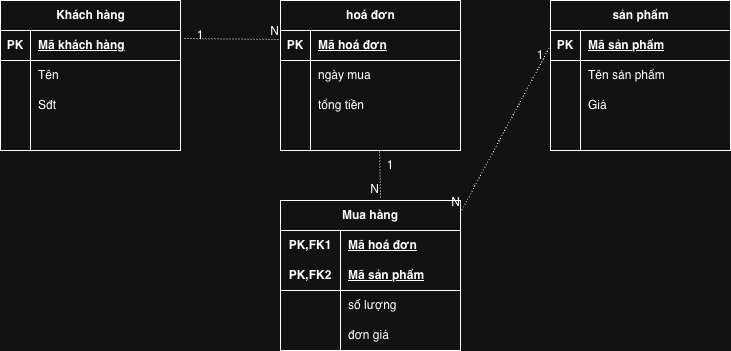

The diagram above was exported from draw.io. Its source (the exported page's mxGraphModel, read from the mxfile embedded in the PNG):
<mxGraphModel dx="964" dy="663" grid="1" gridSize="10" guides="1" tooltips="1" connect="1" arrows="1" fold="1" page="1" pageScale="1" pageWidth="850" pageHeight="1100" math="0" shadow="0">
  <root>
    <mxCell id="0" />
    <mxCell id="1" parent="0" />
    <mxCell id="2WJr1Hc-Q2PCZiXBvvei-135" parent="1" style="shape=table;startSize=30;container=1;collapsible=1;childLayout=tableLayout;fixedRows=1;rowLines=0;fontStyle=1;align=center;resizeLast=1;html=1;" value="Khách hàng" vertex="1">
      <mxGeometry height="150" width="180" x="40" y="80" as="geometry" />
    </mxCell>
    <mxCell id="2WJr1Hc-Q2PCZiXBvvei-136" parent="2WJr1Hc-Q2PCZiXBvvei-135" style="shape=tableRow;horizontal=0;startSize=0;swimlaneHead=0;swimlaneBody=0;fillColor=none;collapsible=0;dropTarget=0;points=[[0,0.5],[1,0.5]];portConstraint=eastwest;top=0;left=0;right=0;bottom=1;" value="" vertex="1">
      <mxGeometry height="30" width="180" y="30" as="geometry" />
    </mxCell>
    <mxCell id="2WJr1Hc-Q2PCZiXBvvei-137" parent="2WJr1Hc-Q2PCZiXBvvei-136" style="shape=partialRectangle;connectable=0;fillColor=none;top=0;left=0;bottom=0;right=0;fontStyle=1;overflow=hidden;whiteSpace=wrap;html=1;" value="PK" vertex="1">
      <mxGeometry height="30" width="30" as="geometry">
        <mxRectangle height="30" width="30" as="alternateBounds" />
      </mxGeometry>
    </mxCell>
    <mxCell id="2WJr1Hc-Q2PCZiXBvvei-138" parent="2WJr1Hc-Q2PCZiXBvvei-136" style="shape=partialRectangle;connectable=0;fillColor=none;top=0;left=0;bottom=0;right=0;align=left;spacingLeft=6;fontStyle=5;overflow=hidden;whiteSpace=wrap;html=1;" value="Mã khách hàng" vertex="1">
      <mxGeometry height="30" width="150" x="30" as="geometry">
        <mxRectangle height="30" width="150" as="alternateBounds" />
      </mxGeometry>
    </mxCell>
    <mxCell id="2WJr1Hc-Q2PCZiXBvvei-139" parent="2WJr1Hc-Q2PCZiXBvvei-135" style="shape=tableRow;horizontal=0;startSize=0;swimlaneHead=0;swimlaneBody=0;fillColor=none;collapsible=0;dropTarget=0;points=[[0,0.5],[1,0.5]];portConstraint=eastwest;top=0;left=0;right=0;bottom=0;" value="" vertex="1">
      <mxGeometry height="30" width="180" y="60" as="geometry" />
    </mxCell>
    <mxCell id="2WJr1Hc-Q2PCZiXBvvei-140" parent="2WJr1Hc-Q2PCZiXBvvei-139" style="shape=partialRectangle;connectable=0;fillColor=none;top=0;left=0;bottom=0;right=0;editable=1;overflow=hidden;whiteSpace=wrap;html=1;" value="" vertex="1">
      <mxGeometry height="30" width="30" as="geometry">
        <mxRectangle height="30" width="30" as="alternateBounds" />
      </mxGeometry>
    </mxCell>
    <mxCell id="2WJr1Hc-Q2PCZiXBvvei-141" parent="2WJr1Hc-Q2PCZiXBvvei-139" style="shape=partialRectangle;connectable=0;fillColor=none;top=0;left=0;bottom=0;right=0;align=left;spacingLeft=6;overflow=hidden;whiteSpace=wrap;html=1;" value="Tên" vertex="1">
      <mxGeometry height="30" width="150" x="30" as="geometry">
        <mxRectangle height="30" width="150" as="alternateBounds" />
      </mxGeometry>
    </mxCell>
    <mxCell id="2WJr1Hc-Q2PCZiXBvvei-142" parent="2WJr1Hc-Q2PCZiXBvvei-135" style="shape=tableRow;horizontal=0;startSize=0;swimlaneHead=0;swimlaneBody=0;fillColor=none;collapsible=0;dropTarget=0;points=[[0,0.5],[1,0.5]];portConstraint=eastwest;top=0;left=0;right=0;bottom=0;" value="" vertex="1">
      <mxGeometry height="30" width="180" y="90" as="geometry" />
    </mxCell>
    <mxCell id="2WJr1Hc-Q2PCZiXBvvei-143" parent="2WJr1Hc-Q2PCZiXBvvei-142" style="shape=partialRectangle;connectable=0;fillColor=none;top=0;left=0;bottom=0;right=0;editable=1;overflow=hidden;whiteSpace=wrap;html=1;" value="" vertex="1">
      <mxGeometry height="30" width="30" as="geometry">
        <mxRectangle height="30" width="30" as="alternateBounds" />
      </mxGeometry>
    </mxCell>
    <mxCell id="2WJr1Hc-Q2PCZiXBvvei-144" parent="2WJr1Hc-Q2PCZiXBvvei-142" style="shape=partialRectangle;connectable=0;fillColor=none;top=0;left=0;bottom=0;right=0;align=left;spacingLeft=6;overflow=hidden;whiteSpace=wrap;html=1;" value="Sđt" vertex="1">
      <mxGeometry height="30" width="150" x="30" as="geometry">
        <mxRectangle height="30" width="150" as="alternateBounds" />
      </mxGeometry>
    </mxCell>
    <mxCell id="2WJr1Hc-Q2PCZiXBvvei-145" parent="2WJr1Hc-Q2PCZiXBvvei-135" style="shape=tableRow;horizontal=0;startSize=0;swimlaneHead=0;swimlaneBody=0;fillColor=none;collapsible=0;dropTarget=0;points=[[0,0.5],[1,0.5]];portConstraint=eastwest;top=0;left=0;right=0;bottom=0;" value="" vertex="1">
      <mxGeometry height="30" width="180" y="120" as="geometry" />
    </mxCell>
    <mxCell id="2WJr1Hc-Q2PCZiXBvvei-146" parent="2WJr1Hc-Q2PCZiXBvvei-145" style="shape=partialRectangle;connectable=0;fillColor=none;top=0;left=0;bottom=0;right=0;editable=1;overflow=hidden;whiteSpace=wrap;html=1;" value="" vertex="1">
      <mxGeometry height="30" width="30" as="geometry">
        <mxRectangle height="30" width="30" as="alternateBounds" />
      </mxGeometry>
    </mxCell>
    <mxCell id="2WJr1Hc-Q2PCZiXBvvei-147" parent="2WJr1Hc-Q2PCZiXBvvei-145" style="shape=partialRectangle;connectable=0;fillColor=none;top=0;left=0;bottom=0;right=0;align=left;spacingLeft=6;overflow=hidden;whiteSpace=wrap;html=1;" value="" vertex="1">
      <mxGeometry height="30" width="150" x="30" as="geometry">
        <mxRectangle height="30" width="150" as="alternateBounds" />
      </mxGeometry>
    </mxCell>
    <mxCell id="2WJr1Hc-Q2PCZiXBvvei-148" parent="1" style="shape=table;startSize=30;container=1;collapsible=1;childLayout=tableLayout;fixedRows=1;rowLines=0;fontStyle=1;align=center;resizeLast=1;html=1;" value="hoá đơn" vertex="1">
      <mxGeometry height="150" width="180" x="320" y="80" as="geometry" />
    </mxCell>
    <mxCell id="2WJr1Hc-Q2PCZiXBvvei-149" parent="2WJr1Hc-Q2PCZiXBvvei-148" style="shape=tableRow;horizontal=0;startSize=0;swimlaneHead=0;swimlaneBody=0;fillColor=none;collapsible=0;dropTarget=0;points=[[0,0.5],[1,0.5]];portConstraint=eastwest;top=0;left=0;right=0;bottom=1;" value="" vertex="1">
      <mxGeometry height="30" width="180" y="30" as="geometry" />
    </mxCell>
    <mxCell id="2WJr1Hc-Q2PCZiXBvvei-150" parent="2WJr1Hc-Q2PCZiXBvvei-149" style="shape=partialRectangle;connectable=0;fillColor=none;top=0;left=0;bottom=0;right=0;fontStyle=1;overflow=hidden;whiteSpace=wrap;html=1;" value="PK" vertex="1">
      <mxGeometry height="30" width="30" as="geometry">
        <mxRectangle height="30" width="30" as="alternateBounds" />
      </mxGeometry>
    </mxCell>
    <mxCell id="2WJr1Hc-Q2PCZiXBvvei-151" parent="2WJr1Hc-Q2PCZiXBvvei-149" style="shape=partialRectangle;connectable=0;fillColor=none;top=0;left=0;bottom=0;right=0;align=left;spacingLeft=6;fontStyle=5;overflow=hidden;whiteSpace=wrap;html=1;" value="Mã hoá đơn" vertex="1">
      <mxGeometry height="30" width="150" x="30" as="geometry">
        <mxRectangle height="30" width="150" as="alternateBounds" />
      </mxGeometry>
    </mxCell>
    <mxCell id="2WJr1Hc-Q2PCZiXBvvei-152" parent="2WJr1Hc-Q2PCZiXBvvei-148" style="shape=tableRow;horizontal=0;startSize=0;swimlaneHead=0;swimlaneBody=0;fillColor=none;collapsible=0;dropTarget=0;points=[[0,0.5],[1,0.5]];portConstraint=eastwest;top=0;left=0;right=0;bottom=0;" value="" vertex="1">
      <mxGeometry height="30" width="180" y="60" as="geometry" />
    </mxCell>
    <mxCell id="2WJr1Hc-Q2PCZiXBvvei-153" parent="2WJr1Hc-Q2PCZiXBvvei-152" style="shape=partialRectangle;connectable=0;fillColor=none;top=0;left=0;bottom=0;right=0;editable=1;overflow=hidden;whiteSpace=wrap;html=1;" value="" vertex="1">
      <mxGeometry height="30" width="30" as="geometry">
        <mxRectangle height="30" width="30" as="alternateBounds" />
      </mxGeometry>
    </mxCell>
    <mxCell id="2WJr1Hc-Q2PCZiXBvvei-154" parent="2WJr1Hc-Q2PCZiXBvvei-152" style="shape=partialRectangle;connectable=0;fillColor=none;top=0;left=0;bottom=0;right=0;align=left;spacingLeft=6;overflow=hidden;whiteSpace=wrap;html=1;" value="ngày mua" vertex="1">
      <mxGeometry height="30" width="150" x="30" as="geometry">
        <mxRectangle height="30" width="150" as="alternateBounds" />
      </mxGeometry>
    </mxCell>
    <mxCell id="2WJr1Hc-Q2PCZiXBvvei-155" parent="2WJr1Hc-Q2PCZiXBvvei-148" style="shape=tableRow;horizontal=0;startSize=0;swimlaneHead=0;swimlaneBody=0;fillColor=none;collapsible=0;dropTarget=0;points=[[0,0.5],[1,0.5]];portConstraint=eastwest;top=0;left=0;right=0;bottom=0;" value="" vertex="1">
      <mxGeometry height="30" width="180" y="90" as="geometry" />
    </mxCell>
    <mxCell id="2WJr1Hc-Q2PCZiXBvvei-156" parent="2WJr1Hc-Q2PCZiXBvvei-155" style="shape=partialRectangle;connectable=0;fillColor=none;top=0;left=0;bottom=0;right=0;editable=1;overflow=hidden;whiteSpace=wrap;html=1;" value="" vertex="1">
      <mxGeometry height="30" width="30" as="geometry">
        <mxRectangle height="30" width="30" as="alternateBounds" />
      </mxGeometry>
    </mxCell>
    <mxCell id="2WJr1Hc-Q2PCZiXBvvei-157" parent="2WJr1Hc-Q2PCZiXBvvei-155" style="shape=partialRectangle;connectable=0;fillColor=none;top=0;left=0;bottom=0;right=0;align=left;spacingLeft=6;overflow=hidden;whiteSpace=wrap;html=1;" value="tổng tiền" vertex="1">
      <mxGeometry height="30" width="150" x="30" as="geometry">
        <mxRectangle height="30" width="150" as="alternateBounds" />
      </mxGeometry>
    </mxCell>
    <mxCell id="2WJr1Hc-Q2PCZiXBvvei-158" parent="2WJr1Hc-Q2PCZiXBvvei-148" style="shape=tableRow;horizontal=0;startSize=0;swimlaneHead=0;swimlaneBody=0;fillColor=none;collapsible=0;dropTarget=0;points=[[0,0.5],[1,0.5]];portConstraint=eastwest;top=0;left=0;right=0;bottom=0;" value="" vertex="1">
      <mxGeometry height="30" width="180" y="120" as="geometry" />
    </mxCell>
    <mxCell id="2WJr1Hc-Q2PCZiXBvvei-159" parent="2WJr1Hc-Q2PCZiXBvvei-158" style="shape=partialRectangle;connectable=0;fillColor=none;top=0;left=0;bottom=0;right=0;editable=1;overflow=hidden;whiteSpace=wrap;html=1;" value="" vertex="1">
      <mxGeometry height="30" width="30" as="geometry">
        <mxRectangle height="30" width="30" as="alternateBounds" />
      </mxGeometry>
    </mxCell>
    <mxCell id="2WJr1Hc-Q2PCZiXBvvei-160" parent="2WJr1Hc-Q2PCZiXBvvei-158" style="shape=partialRectangle;connectable=0;fillColor=none;top=0;left=0;bottom=0;right=0;align=left;spacingLeft=6;overflow=hidden;whiteSpace=wrap;html=1;" value="" vertex="1">
      <mxGeometry height="30" width="150" x="30" as="geometry">
        <mxRectangle height="30" width="150" as="alternateBounds" />
      </mxGeometry>
    </mxCell>
    <mxCell id="2WJr1Hc-Q2PCZiXBvvei-161" parent="1" style="shape=table;startSize=30;container=1;collapsible=1;childLayout=tableLayout;fixedRows=1;rowLines=0;fontStyle=1;align=center;resizeLast=1;html=1;" value="sản phẩm" vertex="1">
      <mxGeometry height="150" width="180" x="590" y="80" as="geometry" />
    </mxCell>
    <mxCell id="2WJr1Hc-Q2PCZiXBvvei-162" parent="2WJr1Hc-Q2PCZiXBvvei-161" style="shape=tableRow;horizontal=0;startSize=0;swimlaneHead=0;swimlaneBody=0;fillColor=none;collapsible=0;dropTarget=0;points=[[0,0.5],[1,0.5]];portConstraint=eastwest;top=0;left=0;right=0;bottom=1;" value="" vertex="1">
      <mxGeometry height="30" width="180" y="30" as="geometry" />
    </mxCell>
    <mxCell id="2WJr1Hc-Q2PCZiXBvvei-163" parent="2WJr1Hc-Q2PCZiXBvvei-162" style="shape=partialRectangle;connectable=0;fillColor=none;top=0;left=0;bottom=0;right=0;fontStyle=1;overflow=hidden;whiteSpace=wrap;html=1;" value="PK" vertex="1">
      <mxGeometry height="30" width="30" as="geometry">
        <mxRectangle height="30" width="30" as="alternateBounds" />
      </mxGeometry>
    </mxCell>
    <mxCell id="2WJr1Hc-Q2PCZiXBvvei-164" parent="2WJr1Hc-Q2PCZiXBvvei-162" style="shape=partialRectangle;connectable=0;fillColor=none;top=0;left=0;bottom=0;right=0;align=left;spacingLeft=6;fontStyle=5;overflow=hidden;whiteSpace=wrap;html=1;" value="Mã sản phẩm" vertex="1">
      <mxGeometry height="30" width="150" x="30" as="geometry">
        <mxRectangle height="30" width="150" as="alternateBounds" />
      </mxGeometry>
    </mxCell>
    <mxCell id="2WJr1Hc-Q2PCZiXBvvei-165" parent="2WJr1Hc-Q2PCZiXBvvei-161" style="shape=tableRow;horizontal=0;startSize=0;swimlaneHead=0;swimlaneBody=0;fillColor=none;collapsible=0;dropTarget=0;points=[[0,0.5],[1,0.5]];portConstraint=eastwest;top=0;left=0;right=0;bottom=0;" value="" vertex="1">
      <mxGeometry height="30" width="180" y="60" as="geometry" />
    </mxCell>
    <mxCell id="2WJr1Hc-Q2PCZiXBvvei-166" parent="2WJr1Hc-Q2PCZiXBvvei-165" style="shape=partialRectangle;connectable=0;fillColor=none;top=0;left=0;bottom=0;right=0;editable=1;overflow=hidden;whiteSpace=wrap;html=1;" value="" vertex="1">
      <mxGeometry height="30" width="30" as="geometry">
        <mxRectangle height="30" width="30" as="alternateBounds" />
      </mxGeometry>
    </mxCell>
    <mxCell id="2WJr1Hc-Q2PCZiXBvvei-167" parent="2WJr1Hc-Q2PCZiXBvvei-165" style="shape=partialRectangle;connectable=0;fillColor=none;top=0;left=0;bottom=0;right=0;align=left;spacingLeft=6;overflow=hidden;whiteSpace=wrap;html=1;" value="Tên sản phẩm" vertex="1">
      <mxGeometry height="30" width="150" x="30" as="geometry">
        <mxRectangle height="30" width="150" as="alternateBounds" />
      </mxGeometry>
    </mxCell>
    <mxCell id="2WJr1Hc-Q2PCZiXBvvei-168" parent="2WJr1Hc-Q2PCZiXBvvei-161" style="shape=tableRow;horizontal=0;startSize=0;swimlaneHead=0;swimlaneBody=0;fillColor=none;collapsible=0;dropTarget=0;points=[[0,0.5],[1,0.5]];portConstraint=eastwest;top=0;left=0;right=0;bottom=0;" value="" vertex="1">
      <mxGeometry height="30" width="180" y="90" as="geometry" />
    </mxCell>
    <mxCell id="2WJr1Hc-Q2PCZiXBvvei-169" parent="2WJr1Hc-Q2PCZiXBvvei-168" style="shape=partialRectangle;connectable=0;fillColor=none;top=0;left=0;bottom=0;right=0;editable=1;overflow=hidden;whiteSpace=wrap;html=1;" value="" vertex="1">
      <mxGeometry height="30" width="30" as="geometry">
        <mxRectangle height="30" width="30" as="alternateBounds" />
      </mxGeometry>
    </mxCell>
    <mxCell id="2WJr1Hc-Q2PCZiXBvvei-170" parent="2WJr1Hc-Q2PCZiXBvvei-168" style="shape=partialRectangle;connectable=0;fillColor=none;top=0;left=0;bottom=0;right=0;align=left;spacingLeft=6;overflow=hidden;whiteSpace=wrap;html=1;" value="Giá" vertex="1">
      <mxGeometry height="30" width="150" x="30" as="geometry">
        <mxRectangle height="30" width="150" as="alternateBounds" />
      </mxGeometry>
    </mxCell>
    <mxCell id="2WJr1Hc-Q2PCZiXBvvei-171" parent="2WJr1Hc-Q2PCZiXBvvei-161" style="shape=tableRow;horizontal=0;startSize=0;swimlaneHead=0;swimlaneBody=0;fillColor=none;collapsible=0;dropTarget=0;points=[[0,0.5],[1,0.5]];portConstraint=eastwest;top=0;left=0;right=0;bottom=0;" value="" vertex="1">
      <mxGeometry height="30" width="180" y="120" as="geometry" />
    </mxCell>
    <mxCell id="2WJr1Hc-Q2PCZiXBvvei-172" parent="2WJr1Hc-Q2PCZiXBvvei-171" style="shape=partialRectangle;connectable=0;fillColor=none;top=0;left=0;bottom=0;right=0;editable=1;overflow=hidden;whiteSpace=wrap;html=1;" value="" vertex="1">
      <mxGeometry height="30" width="30" as="geometry">
        <mxRectangle height="30" width="30" as="alternateBounds" />
      </mxGeometry>
    </mxCell>
    <mxCell id="2WJr1Hc-Q2PCZiXBvvei-173" parent="2WJr1Hc-Q2PCZiXBvvei-171" style="shape=partialRectangle;connectable=0;fillColor=none;top=0;left=0;bottom=0;right=0;align=left;spacingLeft=6;overflow=hidden;whiteSpace=wrap;html=1;" value="" vertex="1">
      <mxGeometry height="30" width="150" x="30" as="geometry">
        <mxRectangle height="30" width="150" as="alternateBounds" />
      </mxGeometry>
    </mxCell>
    <mxCell id="2WJr1Hc-Q2PCZiXBvvei-174" parent="1" style="shape=table;startSize=30;container=1;collapsible=1;childLayout=tableLayout;fixedRows=1;rowLines=0;fontStyle=1;align=center;resizeLast=1;html=1;whiteSpace=wrap;" value="Mua hàng" vertex="1">
      <mxGeometry height="150" width="180" x="320" y="280" as="geometry" />
    </mxCell>
    <mxCell id="2WJr1Hc-Q2PCZiXBvvei-175" parent="2WJr1Hc-Q2PCZiXBvvei-174" style="shape=tableRow;horizontal=0;startSize=0;swimlaneHead=0;swimlaneBody=0;fillColor=none;collapsible=0;dropTarget=0;points=[[0,0.5],[1,0.5]];portConstraint=eastwest;top=0;left=0;right=0;bottom=0;html=1;" value="" vertex="1">
      <mxGeometry height="30" width="180" y="30" as="geometry" />
    </mxCell>
    <mxCell id="2WJr1Hc-Q2PCZiXBvvei-176" parent="2WJr1Hc-Q2PCZiXBvvei-175" style="shape=partialRectangle;connectable=0;fillColor=none;top=0;left=0;bottom=0;right=0;fontStyle=1;overflow=hidden;html=1;whiteSpace=wrap;" value="PK,FK1" vertex="1">
      <mxGeometry height="30" width="60" as="geometry">
        <mxRectangle height="30" width="60" as="alternateBounds" />
      </mxGeometry>
    </mxCell>
    <mxCell id="2WJr1Hc-Q2PCZiXBvvei-177" parent="2WJr1Hc-Q2PCZiXBvvei-175" style="shape=partialRectangle;connectable=0;fillColor=none;top=0;left=0;bottom=0;right=0;align=left;spacingLeft=6;fontStyle=5;overflow=hidden;html=1;whiteSpace=wrap;" value="Mã hoá đơn" vertex="1">
      <mxGeometry height="30" width="120" x="60" as="geometry">
        <mxRectangle height="30" width="120" as="alternateBounds" />
      </mxGeometry>
    </mxCell>
    <mxCell id="2WJr1Hc-Q2PCZiXBvvei-178" parent="2WJr1Hc-Q2PCZiXBvvei-174" style="shape=tableRow;horizontal=0;startSize=0;swimlaneHead=0;swimlaneBody=0;fillColor=none;collapsible=0;dropTarget=0;points=[[0,0.5],[1,0.5]];portConstraint=eastwest;top=0;left=0;right=0;bottom=1;html=1;" value="" vertex="1">
      <mxGeometry height="30" width="180" y="60" as="geometry" />
    </mxCell>
    <mxCell id="2WJr1Hc-Q2PCZiXBvvei-179" parent="2WJr1Hc-Q2PCZiXBvvei-178" style="shape=partialRectangle;connectable=0;fillColor=none;top=0;left=0;bottom=0;right=0;fontStyle=1;overflow=hidden;html=1;whiteSpace=wrap;" value="PK,FK2" vertex="1">
      <mxGeometry height="30" width="60" as="geometry">
        <mxRectangle height="30" width="60" as="alternateBounds" />
      </mxGeometry>
    </mxCell>
    <mxCell id="2WJr1Hc-Q2PCZiXBvvei-180" parent="2WJr1Hc-Q2PCZiXBvvei-178" style="shape=partialRectangle;connectable=0;fillColor=none;top=0;left=0;bottom=0;right=0;align=left;spacingLeft=6;fontStyle=5;overflow=hidden;html=1;whiteSpace=wrap;" value="Mã sản phẩm" vertex="1">
      <mxGeometry height="30" width="120" x="60" as="geometry">
        <mxRectangle height="30" width="120" as="alternateBounds" />
      </mxGeometry>
    </mxCell>
    <mxCell id="2WJr1Hc-Q2PCZiXBvvei-181" parent="2WJr1Hc-Q2PCZiXBvvei-174" style="shape=tableRow;horizontal=0;startSize=0;swimlaneHead=0;swimlaneBody=0;fillColor=none;collapsible=0;dropTarget=0;points=[[0,0.5],[1,0.5]];portConstraint=eastwest;top=0;left=0;right=0;bottom=0;html=1;" value="" vertex="1">
      <mxGeometry height="30" width="180" y="90" as="geometry" />
    </mxCell>
    <mxCell id="2WJr1Hc-Q2PCZiXBvvei-182" parent="2WJr1Hc-Q2PCZiXBvvei-181" style="shape=partialRectangle;connectable=0;fillColor=none;top=0;left=0;bottom=0;right=0;editable=1;overflow=hidden;html=1;whiteSpace=wrap;" value="" vertex="1">
      <mxGeometry height="30" width="60" as="geometry">
        <mxRectangle height="30" width="60" as="alternateBounds" />
      </mxGeometry>
    </mxCell>
    <mxCell id="2WJr1Hc-Q2PCZiXBvvei-183" parent="2WJr1Hc-Q2PCZiXBvvei-181" style="shape=partialRectangle;connectable=0;fillColor=none;top=0;left=0;bottom=0;right=0;align=left;spacingLeft=6;overflow=hidden;html=1;whiteSpace=wrap;" value="số lượng" vertex="1">
      <mxGeometry height="30" width="120" x="60" as="geometry">
        <mxRectangle height="30" width="120" as="alternateBounds" />
      </mxGeometry>
    </mxCell>
    <mxCell id="2WJr1Hc-Q2PCZiXBvvei-184" parent="2WJr1Hc-Q2PCZiXBvvei-174" style="shape=tableRow;horizontal=0;startSize=0;swimlaneHead=0;swimlaneBody=0;fillColor=none;collapsible=0;dropTarget=0;points=[[0,0.5],[1,0.5]];portConstraint=eastwest;top=0;left=0;right=0;bottom=0;html=1;" value="" vertex="1">
      <mxGeometry height="30" width="180" y="120" as="geometry" />
    </mxCell>
    <mxCell id="2WJr1Hc-Q2PCZiXBvvei-185" parent="2WJr1Hc-Q2PCZiXBvvei-184" style="shape=partialRectangle;connectable=0;fillColor=none;top=0;left=0;bottom=0;right=0;editable=1;overflow=hidden;html=1;whiteSpace=wrap;" value="" vertex="1">
      <mxGeometry height="30" width="60" as="geometry">
        <mxRectangle height="30" width="60" as="alternateBounds" />
      </mxGeometry>
    </mxCell>
    <mxCell id="2WJr1Hc-Q2PCZiXBvvei-186" parent="2WJr1Hc-Q2PCZiXBvvei-184" style="shape=partialRectangle;connectable=0;fillColor=none;top=0;left=0;bottom=0;right=0;align=left;spacingLeft=6;overflow=hidden;html=1;whiteSpace=wrap;" value="đơn giá" vertex="1">
      <mxGeometry height="30" width="120" x="60" as="geometry">
        <mxRectangle height="30" width="120" as="alternateBounds" />
      </mxGeometry>
    </mxCell>
    <mxCell id="2WJr1Hc-Q2PCZiXBvvei-187" edge="1" parent="1" source="2WJr1Hc-Q2PCZiXBvvei-136" style="endArrow=none;html=1;rounded=0;dashed=1;dashPattern=1 2;exitX=1.022;exitY=0.267;exitDx=0;exitDy=0;exitPerimeter=0;entryX=0;entryY=0.3;entryDx=0;entryDy=0;entryPerimeter=0;" target="2WJr1Hc-Q2PCZiXBvvei-149" value="">
      <mxGeometry relative="1" as="geometry">
        <mxPoint x="220" y="130" as="sourcePoint" />
        <mxPoint x="320" y="130" as="targetPoint" />
      </mxGeometry>
    </mxCell>
    <mxCell id="2WJr1Hc-Q2PCZiXBvvei-188" connectable="0" parent="2WJr1Hc-Q2PCZiXBvvei-187" style="resizable=0;html=1;whiteSpace=wrap;align=right;verticalAlign=bottom;" value="N" vertex="1">
      <mxGeometry relative="1" x="1" as="geometry" />
    </mxCell>
    <mxCell id="2WJr1Hc-Q2PCZiXBvvei-190" parent="1" style="text;html=1;whiteSpace=wrap;strokeColor=none;fillColor=none;align=center;verticalAlign=middle;rounded=0;" value="1" vertex="1">
      <mxGeometry height="30" width="60" x="210" y="100" as="geometry" />
    </mxCell>
    <mxCell id="2WJr1Hc-Q2PCZiXBvvei-194" edge="1" parent="1" source="2WJr1Hc-Q2PCZiXBvvei-158" style="endArrow=none;html=1;rounded=0;dashed=1;dashPattern=1 2;exitX=0.55;exitY=1.033;exitDx=0;exitDy=0;exitPerimeter=0;entryX=0.556;entryY=-0.02;entryDx=0;entryDy=0;entryPerimeter=0;" target="2WJr1Hc-Q2PCZiXBvvei-174" value="">
      <mxGeometry relative="1" as="geometry">
        <mxPoint x="420" y="260" as="sourcePoint" />
        <mxPoint x="580" y="260" as="targetPoint" />
      </mxGeometry>
    </mxCell>
    <mxCell id="2WJr1Hc-Q2PCZiXBvvei-195" connectable="0" parent="2WJr1Hc-Q2PCZiXBvvei-194" style="resizable=0;html=1;whiteSpace=wrap;align=right;verticalAlign=bottom;" value="N" vertex="1">
      <mxGeometry relative="1" x="1" as="geometry" />
    </mxCell>
    <mxCell id="2WJr1Hc-Q2PCZiXBvvei-196" parent="1" style="text;html=1;whiteSpace=wrap;strokeColor=none;fillColor=none;align=center;verticalAlign=middle;rounded=0;" value="1" vertex="1">
      <mxGeometry height="30" width="60" x="400" y="230" as="geometry" />
    </mxCell>
    <mxCell id="2WJr1Hc-Q2PCZiXBvvei-197" edge="1" parent="1" source="2WJr1Hc-Q2PCZiXBvvei-162" style="endArrow=none;html=1;rounded=0;dashed=1;dashPattern=1 2;exitX=0;exitY=0.5;exitDx=0;exitDy=0;entryX=1.006;entryY=0.067;entryDx=0;entryDy=0;entryPerimeter=0;" target="2WJr1Hc-Q2PCZiXBvvei-174" value="">
      <mxGeometry relative="1" as="geometry">
        <mxPoint x="490" y="270" as="sourcePoint" />
        <mxPoint x="650" y="270" as="targetPoint" />
      </mxGeometry>
    </mxCell>
    <mxCell id="2WJr1Hc-Q2PCZiXBvvei-198" connectable="0" parent="2WJr1Hc-Q2PCZiXBvvei-197" style="resizable=0;html=1;whiteSpace=wrap;align=right;verticalAlign=bottom;" value="N" vertex="1">
      <mxGeometry relative="1" x="1" as="geometry" />
    </mxCell>
    <mxCell id="2WJr1Hc-Q2PCZiXBvvei-199" parent="1" style="text;html=1;whiteSpace=wrap;strokeColor=none;fillColor=none;align=center;verticalAlign=middle;rounded=0;" value="1" vertex="1">
      <mxGeometry height="30" width="60" x="550" y="120" as="geometry" />
    </mxCell>
  </root>
</mxGraphModel>